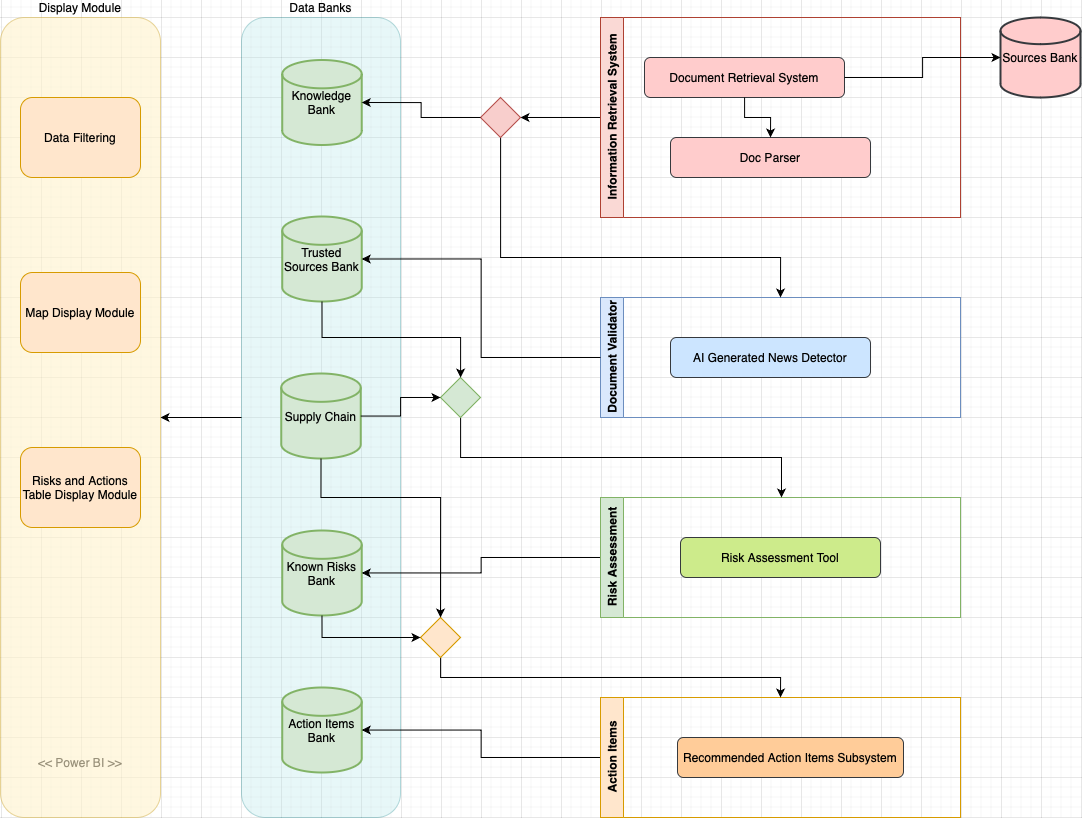

The diagram above was exported from draw.io. Its source (the exported page's mxGraphModel, read from the mxfile embedded in the PNG):
<mxGraphModel dx="2351" dy="1198" grid="1" gridSize="10" guides="1" tooltips="1" connect="1" arrows="1" fold="1" page="1" pageScale="1" pageWidth="827" pageHeight="1169" math="0" shadow="0">
  <root>
    <mxCell id="0" />
    <mxCell id="1" parent="0" />
    <mxCell id="AaVuiSiR_sqWc2JEEhbD-1" value="Sources Bank" style="strokeWidth=2;html=1;shape=mxgraph.flowchart.database;whiteSpace=wrap;fillColor=#ffcccc;strokeColor=#36393d;" vertex="1" parent="1">
      <mxGeometry x="920" y="40" width="80" height="80" as="geometry" />
    </mxCell>
    <mxCell id="AaVuiSiR_sqWc2JEEhbD-29" value="" style="group" vertex="1" connectable="0" parent="1">
      <mxGeometry x="161" y="40" width="159" height="800" as="geometry" />
    </mxCell>
    <mxCell id="AaVuiSiR_sqWc2JEEhbD-27" value="Data Banks" style="rounded=1;whiteSpace=wrap;html=1;fillColor=#b0e3e6;strokeColor=#0e8088;opacity=30;labelPosition=center;verticalLabelPosition=top;align=center;verticalAlign=bottom;" vertex="1" parent="AaVuiSiR_sqWc2JEEhbD-29">
      <mxGeometry width="159" height="800" as="geometry" />
    </mxCell>
    <mxCell id="AaVuiSiR_sqWc2JEEhbD-6" value="Trusted Sources Bank" style="strokeWidth=2;html=1;shape=mxgraph.flowchart.database;whiteSpace=wrap;fillColor=#d5e8d4;strokeColor=#82b366;" vertex="1" parent="AaVuiSiR_sqWc2JEEhbD-29">
      <mxGeometry x="40.74375" y="199" width="79.5" height="85" as="geometry" />
    </mxCell>
    <mxCell id="AaVuiSiR_sqWc2JEEhbD-9" value="Knowledge Bank" style="strokeWidth=2;html=1;shape=mxgraph.flowchart.database;whiteSpace=wrap;fillColor=#d5e8d4;strokeColor=#82b366;" vertex="1" parent="AaVuiSiR_sqWc2JEEhbD-29">
      <mxGeometry x="40.74375" y="42.5" width="79.5" height="85" as="geometry" />
    </mxCell>
    <mxCell id="AaVuiSiR_sqWc2JEEhbD-17" value="Known Risks Bank" style="strokeWidth=2;html=1;shape=mxgraph.flowchart.database;whiteSpace=wrap;fillColor=#d5e8d4;strokeColor=#82b366;" vertex="1" parent="AaVuiSiR_sqWc2JEEhbD-29">
      <mxGeometry x="40.74375" y="513" width="79.5" height="85" as="geometry" />
    </mxCell>
    <mxCell id="AaVuiSiR_sqWc2JEEhbD-22" value="Action Items Bank" style="strokeWidth=2;html=1;shape=mxgraph.flowchart.database;whiteSpace=wrap;fillColor=#d5e8d4;strokeColor=#82b366;" vertex="1" parent="AaVuiSiR_sqWc2JEEhbD-29">
      <mxGeometry x="40.74375" y="670" width="79.5" height="85" as="geometry" />
    </mxCell>
    <mxCell id="AaVuiSiR_sqWc2JEEhbD-28" value="Supply Chain" style="strokeWidth=2;html=1;shape=mxgraph.flowchart.database;whiteSpace=wrap;fillColor=#d5e8d4;strokeColor=#82b366;" vertex="1" parent="AaVuiSiR_sqWc2JEEhbD-29">
      <mxGeometry x="39.75375" y="356" width="79.5" height="85" as="geometry" />
    </mxCell>
    <mxCell id="AaVuiSiR_sqWc2JEEhbD-65" style="edgeStyle=orthogonalEdgeStyle;rounded=0;orthogonalLoop=1;jettySize=auto;html=1;entryX=1;entryY=0.5;entryDx=0;entryDy=0;" edge="1" parent="1" source="AaVuiSiR_sqWc2JEEhbD-32" target="AaVuiSiR_sqWc2JEEhbD-53">
      <mxGeometry relative="1" as="geometry" />
    </mxCell>
    <mxCell id="AaVuiSiR_sqWc2JEEhbD-32" value="Information Retrieval System" style="swimlane;horizontal=0;whiteSpace=wrap;html=1;fillColor=#fad9d5;strokeColor=#ae4132;gradientColor=none;" vertex="1" parent="1">
      <mxGeometry x="520" y="40" width="360" height="200" as="geometry" />
    </mxCell>
    <mxCell id="AaVuiSiR_sqWc2JEEhbD-2" value="Document Retrieval System" style="rounded=1;whiteSpace=wrap;html=1;fillColor=#ffcccc;strokeColor=#36393d;" vertex="1" parent="AaVuiSiR_sqWc2JEEhbD-32">
      <mxGeometry x="44" y="40" width="200" height="40" as="geometry" />
    </mxCell>
    <mxCell id="AaVuiSiR_sqWc2JEEhbD-4" value="Doc Parser" style="rounded=1;whiteSpace=wrap;html=1;fillColor=#ffcccc;strokeColor=#36393d;" vertex="1" parent="AaVuiSiR_sqWc2JEEhbD-32">
      <mxGeometry x="70" y="120" width="200" height="40" as="geometry" />
    </mxCell>
    <mxCell id="AaVuiSiR_sqWc2JEEhbD-7" style="edgeStyle=orthogonalEdgeStyle;rounded=0;orthogonalLoop=1;jettySize=auto;html=1;entryX=0.5;entryY=0;entryDx=0;entryDy=0;" edge="1" parent="AaVuiSiR_sqWc2JEEhbD-32" source="AaVuiSiR_sqWc2JEEhbD-2" target="AaVuiSiR_sqWc2JEEhbD-4">
      <mxGeometry relative="1" as="geometry" />
    </mxCell>
    <mxCell id="AaVuiSiR_sqWc2JEEhbD-33" value="Document Validator" style="swimlane;horizontal=0;whiteSpace=wrap;html=1;fillColor=#dae8fc;strokeColor=#6c8ebf;" vertex="1" parent="1">
      <mxGeometry x="520" y="320" width="360" height="120" as="geometry" />
    </mxCell>
    <mxCell id="AaVuiSiR_sqWc2JEEhbD-5" value="AI Generated News Detector" style="rounded=1;whiteSpace=wrap;html=1;fillColor=#cce5ff;strokeColor=#36393d;" vertex="1" parent="AaVuiSiR_sqWc2JEEhbD-33">
      <mxGeometry x="70" y="40" width="200" height="40" as="geometry" />
    </mxCell>
    <mxCell id="AaVuiSiR_sqWc2JEEhbD-34" style="edgeStyle=orthogonalEdgeStyle;rounded=0;orthogonalLoop=1;jettySize=auto;html=1;entryX=0;entryY=0.5;entryDx=0;entryDy=0;entryPerimeter=0;" edge="1" parent="1" source="AaVuiSiR_sqWc2JEEhbD-2" target="AaVuiSiR_sqWc2JEEhbD-1">
      <mxGeometry relative="1" as="geometry" />
    </mxCell>
    <mxCell id="AaVuiSiR_sqWc2JEEhbD-76" style="edgeStyle=orthogonalEdgeStyle;rounded=0;orthogonalLoop=1;jettySize=auto;html=1;" edge="1" parent="1" source="AaVuiSiR_sqWc2JEEhbD-37" target="AaVuiSiR_sqWc2JEEhbD-17">
      <mxGeometry relative="1" as="geometry" />
    </mxCell>
    <mxCell id="AaVuiSiR_sqWc2JEEhbD-37" value="Risk Assessment" style="swimlane;horizontal=0;whiteSpace=wrap;html=1;fillColor=#d5e8d4;strokeColor=#82b366;" vertex="1" parent="1">
      <mxGeometry x="520" y="520" width="360" height="120" as="geometry" />
    </mxCell>
    <mxCell id="AaVuiSiR_sqWc2JEEhbD-12" value="Risk Assessment Tool" style="rounded=1;whiteSpace=wrap;html=1;fillColor=#cdeb8b;strokeColor=#36393d;" vertex="1" parent="AaVuiSiR_sqWc2JEEhbD-37">
      <mxGeometry x="80" y="40" width="200" height="40" as="geometry" />
    </mxCell>
    <mxCell id="AaVuiSiR_sqWc2JEEhbD-77" style="edgeStyle=orthogonalEdgeStyle;rounded=0;orthogonalLoop=1;jettySize=auto;html=1;" edge="1" parent="1" source="AaVuiSiR_sqWc2JEEhbD-42" target="AaVuiSiR_sqWc2JEEhbD-22">
      <mxGeometry relative="1" as="geometry" />
    </mxCell>
    <mxCell id="AaVuiSiR_sqWc2JEEhbD-42" value="Action Items" style="swimlane;horizontal=0;whiteSpace=wrap;html=1;fillColor=#ffe6cc;strokeColor=#d79b00;" vertex="1" parent="1">
      <mxGeometry x="520" y="720" width="360" height="120" as="geometry" />
    </mxCell>
    <mxCell id="AaVuiSiR_sqWc2JEEhbD-19" value="Recommended Action Items Subsystem" style="rounded=1;whiteSpace=wrap;html=1;fillColor=#ffcc99;strokeColor=#36393d;fillStyle=auto;" vertex="1" parent="AaVuiSiR_sqWc2JEEhbD-42">
      <mxGeometry x="77" y="40" width="226" height="40" as="geometry" />
    </mxCell>
    <mxCell id="AaVuiSiR_sqWc2JEEhbD-50" style="edgeStyle=orthogonalEdgeStyle;rounded=0;orthogonalLoop=1;jettySize=auto;html=1;entryX=1;entryY=0.5;entryDx=0;entryDy=0;" edge="1" parent="1" source="AaVuiSiR_sqWc2JEEhbD-27" target="AaVuiSiR_sqWc2JEEhbD-25">
      <mxGeometry relative="1" as="geometry" />
    </mxCell>
    <mxCell id="AaVuiSiR_sqWc2JEEhbD-52" value="&amp;lt;&amp;lt; Power BI &amp;gt;&amp;gt;" style="text;html=1;align=center;verticalAlign=middle;whiteSpace=wrap;rounded=0;" vertex="1" parent="1">
      <mxGeometry x="-50" y="770" width="100" height="30" as="geometry" />
    </mxCell>
    <mxCell id="AaVuiSiR_sqWc2JEEhbD-66" style="edgeStyle=orthogonalEdgeStyle;rounded=0;orthogonalLoop=1;jettySize=auto;html=1;entryX=0.5;entryY=0;entryDx=0;entryDy=0;" edge="1" parent="1" source="AaVuiSiR_sqWc2JEEhbD-53" target="AaVuiSiR_sqWc2JEEhbD-33">
      <mxGeometry relative="1" as="geometry">
        <Array as="points">
          <mxPoint x="420" y="280" />
          <mxPoint x="700" y="280" />
        </Array>
      </mxGeometry>
    </mxCell>
    <mxCell id="AaVuiSiR_sqWc2JEEhbD-53" value="" style="rhombus;whiteSpace=wrap;html=1;fillColor=#f8cecc;strokeColor=#b85450;" vertex="1" parent="1">
      <mxGeometry x="400" y="120" width="40" height="40" as="geometry" />
    </mxCell>
    <mxCell id="AaVuiSiR_sqWc2JEEhbD-58" style="edgeStyle=orthogonalEdgeStyle;rounded=0;orthogonalLoop=1;jettySize=auto;html=1;entryX=1;entryY=0.5;entryDx=0;entryDy=0;entryPerimeter=0;" edge="1" parent="1" source="AaVuiSiR_sqWc2JEEhbD-53" target="AaVuiSiR_sqWc2JEEhbD-9">
      <mxGeometry relative="1" as="geometry" />
    </mxCell>
    <mxCell id="AaVuiSiR_sqWc2JEEhbD-75" style="edgeStyle=orthogonalEdgeStyle;rounded=0;orthogonalLoop=1;jettySize=auto;html=1;" edge="1" parent="1" source="AaVuiSiR_sqWc2JEEhbD-68">
      <mxGeometry relative="1" as="geometry">
        <mxPoint x="700" y="520" as="targetPoint" />
        <Array as="points">
          <mxPoint x="380" y="480" />
          <mxPoint x="701" y="480" />
          <mxPoint x="701" y="520" />
        </Array>
      </mxGeometry>
    </mxCell>
    <mxCell id="AaVuiSiR_sqWc2JEEhbD-68" value="" style="rhombus;whiteSpace=wrap;html=1;fillColor=#d5e8d4;strokeColor=#82b366;" vertex="1" parent="1">
      <mxGeometry x="360" y="400" width="40" height="40" as="geometry" />
    </mxCell>
    <mxCell id="AaVuiSiR_sqWc2JEEhbD-69" style="edgeStyle=orthogonalEdgeStyle;rounded=0;orthogonalLoop=1;jettySize=auto;html=1;entryX=0;entryY=0.5;entryDx=0;entryDy=0;" edge="1" parent="1" source="AaVuiSiR_sqWc2JEEhbD-28" target="AaVuiSiR_sqWc2JEEhbD-68">
      <mxGeometry relative="1" as="geometry" />
    </mxCell>
    <mxCell id="AaVuiSiR_sqWc2JEEhbD-72" style="edgeStyle=orthogonalEdgeStyle;rounded=0;orthogonalLoop=1;jettySize=auto;html=1;entryX=1;entryY=0.5;entryDx=0;entryDy=0;entryPerimeter=0;" edge="1" parent="1" source="AaVuiSiR_sqWc2JEEhbD-33" target="AaVuiSiR_sqWc2JEEhbD-6">
      <mxGeometry relative="1" as="geometry" />
    </mxCell>
    <mxCell id="AaVuiSiR_sqWc2JEEhbD-74" style="edgeStyle=orthogonalEdgeStyle;rounded=0;orthogonalLoop=1;jettySize=auto;html=1;exitX=0.5;exitY=1;exitDx=0;exitDy=0;exitPerimeter=0;" edge="1" parent="1" source="AaVuiSiR_sqWc2JEEhbD-6" target="AaVuiSiR_sqWc2JEEhbD-68">
      <mxGeometry relative="1" as="geometry">
        <Array as="points">
          <mxPoint x="242" y="360" />
          <mxPoint x="380" y="360" />
        </Array>
      </mxGeometry>
    </mxCell>
    <mxCell id="AaVuiSiR_sqWc2JEEhbD-81" style="edgeStyle=orthogonalEdgeStyle;rounded=0;orthogonalLoop=1;jettySize=auto;html=1;entryX=0.5;entryY=0;entryDx=0;entryDy=0;" edge="1" parent="1" source="AaVuiSiR_sqWc2JEEhbD-78" target="AaVuiSiR_sqWc2JEEhbD-42">
      <mxGeometry relative="1" as="geometry">
        <Array as="points">
          <mxPoint x="360" y="700" />
          <mxPoint x="700" y="700" />
        </Array>
      </mxGeometry>
    </mxCell>
    <mxCell id="AaVuiSiR_sqWc2JEEhbD-78" value="" style="rhombus;whiteSpace=wrap;html=1;fillColor=#ffe6cc;strokeColor=#d79b00;" vertex="1" parent="1">
      <mxGeometry x="340" y="640" width="40" height="40" as="geometry" />
    </mxCell>
    <mxCell id="AaVuiSiR_sqWc2JEEhbD-79" style="edgeStyle=orthogonalEdgeStyle;rounded=0;orthogonalLoop=1;jettySize=auto;html=1;entryX=0;entryY=0.5;entryDx=0;entryDy=0;exitX=0.5;exitY=1;exitDx=0;exitDy=0;exitPerimeter=0;" edge="1" parent="1" source="AaVuiSiR_sqWc2JEEhbD-17" target="AaVuiSiR_sqWc2JEEhbD-78">
      <mxGeometry relative="1" as="geometry" />
    </mxCell>
    <mxCell id="AaVuiSiR_sqWc2JEEhbD-80" style="edgeStyle=orthogonalEdgeStyle;rounded=0;orthogonalLoop=1;jettySize=auto;html=1;entryX=0.5;entryY=0;entryDx=0;entryDy=0;exitX=0.5;exitY=1;exitDx=0;exitDy=0;exitPerimeter=0;" edge="1" parent="1" source="AaVuiSiR_sqWc2JEEhbD-28" target="AaVuiSiR_sqWc2JEEhbD-78">
      <mxGeometry relative="1" as="geometry">
        <Array as="points">
          <mxPoint x="241" y="520" />
          <mxPoint x="360" y="520" />
        </Array>
      </mxGeometry>
    </mxCell>
    <mxCell id="AaVuiSiR_sqWc2JEEhbD-85" value="" style="group" vertex="1" connectable="0" parent="1">
      <mxGeometry x="-80" y="40" width="160" height="800" as="geometry" />
    </mxCell>
    <mxCell id="AaVuiSiR_sqWc2JEEhbD-25" value="Display Module" style="rounded=1;whiteSpace=wrap;html=1;fillColor=#fff2cc;strokeColor=#d6b656;labelPosition=center;verticalLabelPosition=top;align=center;verticalAlign=bottom;opacity=60;" vertex="1" parent="AaVuiSiR_sqWc2JEEhbD-85">
      <mxGeometry width="160" height="800" as="geometry" />
    </mxCell>
    <mxCell id="AaVuiSiR_sqWc2JEEhbD-82" value="Data Filtering" style="rounded=1;whiteSpace=wrap;html=1;fillColor=#ffe6cc;strokeColor=#d79b00;" vertex="1" parent="AaVuiSiR_sqWc2JEEhbD-85">
      <mxGeometry x="20" y="80" width="120" height="80" as="geometry" />
    </mxCell>
    <mxCell id="AaVuiSiR_sqWc2JEEhbD-83" value="Map Display Module" style="rounded=1;whiteSpace=wrap;html=1;fillColor=#ffe6cc;strokeColor=#d79b00;" vertex="1" parent="AaVuiSiR_sqWc2JEEhbD-85">
      <mxGeometry x="20" y="255" width="120" height="80" as="geometry" />
    </mxCell>
    <mxCell id="AaVuiSiR_sqWc2JEEhbD-84" value="Risks and Actions Table Display Module" style="rounded=1;whiteSpace=wrap;html=1;fillColor=#ffe6cc;strokeColor=#d79b00;" vertex="1" parent="AaVuiSiR_sqWc2JEEhbD-85">
      <mxGeometry x="20" y="430" width="120" height="80" as="geometry" />
    </mxCell>
  </root>
</mxGraphModel>